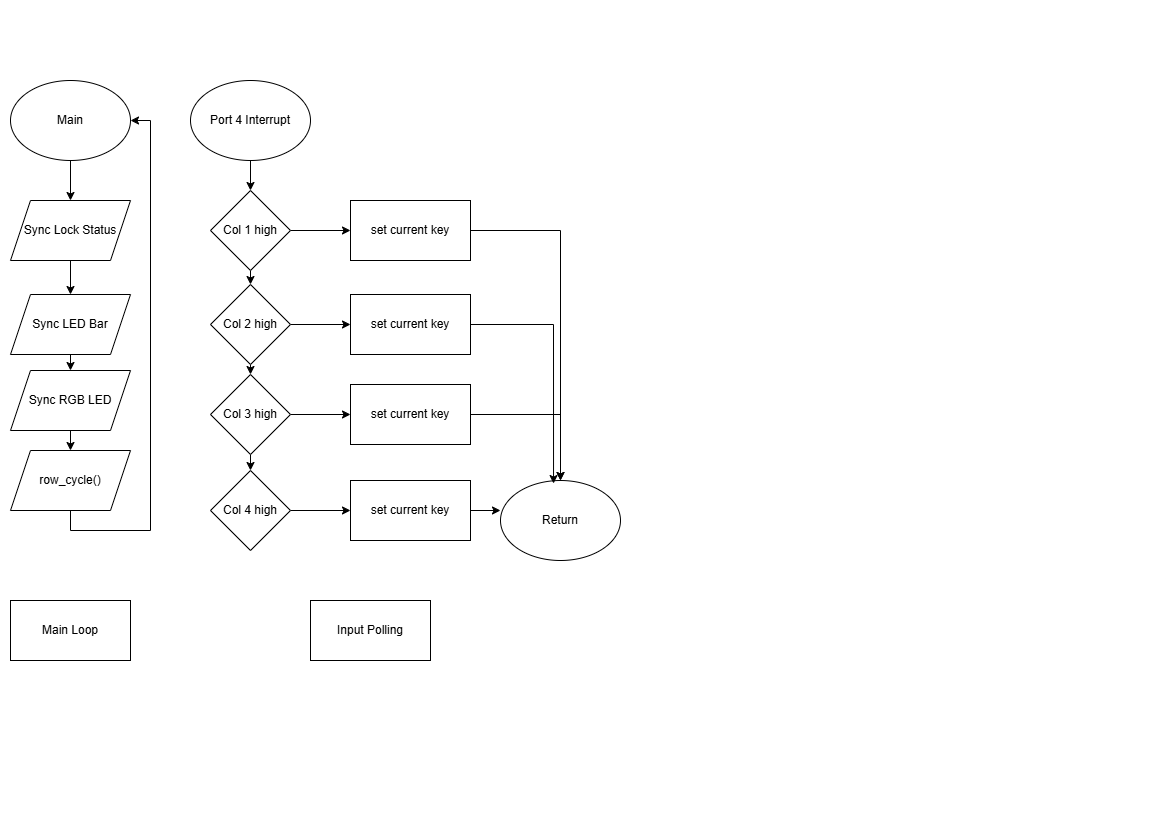

The diagram above was exported from draw.io. Its source (the exported page's mxGraphModel, read from the mxfile embedded in the PNG):
<mxGraphModel dx="1434" dy="778" grid="1" gridSize="10" guides="1" tooltips="1" connect="1" arrows="1" fold="1" page="1" pageScale="1" pageWidth="1169" pageHeight="827" math="0" shadow="0">
  <root>
    <mxCell id="WIyWlLk6GJQsqaUBKTNV-0" />
    <mxCell id="WIyWlLk6GJQsqaUBKTNV-1" parent="WIyWlLk6GJQsqaUBKTNV-0" />
    <mxCell id="2nDqYtmEp60SwihbRO2W-4" style="edgeStyle=orthogonalEdgeStyle;rounded=0;orthogonalLoop=1;jettySize=auto;html=1;exitX=0.5;exitY=1;exitDx=0;exitDy=0;entryX=0.5;entryY=0;entryDx=0;entryDy=0;" edge="1" parent="WIyWlLk6GJQsqaUBKTNV-1" source="nuqUbiCRfMcEpUIH9N32-1" target="2nDqYtmEp60SwihbRO2W-3">
      <mxGeometry relative="1" as="geometry" />
    </mxCell>
    <mxCell id="nuqUbiCRfMcEpUIH9N32-1" value="Sync LED Bar" style="shape=parallelogram;perimeter=parallelogramPerimeter;whiteSpace=wrap;html=1;fixedSize=1;" parent="WIyWlLk6GJQsqaUBKTNV-1" vertex="1">
      <mxGeometry x="10" y="294" width="120" height="60" as="geometry" />
    </mxCell>
    <mxCell id="nuqUbiCRfMcEpUIH9N32-4" value="Main Loop" style="rounded=0;whiteSpace=wrap;html=1;" parent="WIyWlLk6GJQsqaUBKTNV-1" vertex="1">
      <mxGeometry x="10" y="600" width="120" height="60" as="geometry" />
    </mxCell>
    <mxCell id="2nDqYtmEp60SwihbRO2W-1" style="edgeStyle=orthogonalEdgeStyle;rounded=0;orthogonalLoop=1;jettySize=auto;html=1;exitX=0.5;exitY=1;exitDx=0;exitDy=0;entryX=0.5;entryY=0;entryDx=0;entryDy=0;" edge="1" parent="WIyWlLk6GJQsqaUBKTNV-1" source="nuqUbiCRfMcEpUIH9N32-49" target="2nDqYtmEp60SwihbRO2W-0">
      <mxGeometry relative="1" as="geometry" />
    </mxCell>
    <mxCell id="nuqUbiCRfMcEpUIH9N32-49" value="Main" style="ellipse;whiteSpace=wrap;html=1;" parent="WIyWlLk6GJQsqaUBKTNV-1" vertex="1">
      <mxGeometry x="10" y="80" width="120" height="80" as="geometry" />
    </mxCell>
    <mxCell id="2nDqYtmEp60SwihbRO2W-2" style="edgeStyle=orthogonalEdgeStyle;rounded=0;orthogonalLoop=1;jettySize=auto;html=1;exitX=0.5;exitY=1;exitDx=0;exitDy=0;entryX=0.5;entryY=0;entryDx=0;entryDy=0;" edge="1" parent="WIyWlLk6GJQsqaUBKTNV-1" source="2nDqYtmEp60SwihbRO2W-0" target="nuqUbiCRfMcEpUIH9N32-1">
      <mxGeometry relative="1" as="geometry" />
    </mxCell>
    <mxCell id="2nDqYtmEp60SwihbRO2W-0" value="Sync Lock Status" style="shape=parallelogram;perimeter=parallelogramPerimeter;whiteSpace=wrap;html=1;fixedSize=1;" vertex="1" parent="WIyWlLk6GJQsqaUBKTNV-1">
      <mxGeometry x="10" y="200" width="120" height="60" as="geometry" />
    </mxCell>
    <mxCell id="2nDqYtmEp60SwihbRO2W-6" style="edgeStyle=orthogonalEdgeStyle;rounded=0;orthogonalLoop=1;jettySize=auto;html=1;exitX=0.5;exitY=1;exitDx=0;exitDy=0;entryX=0.5;entryY=0;entryDx=0;entryDy=0;" edge="1" parent="WIyWlLk6GJQsqaUBKTNV-1" source="2nDqYtmEp60SwihbRO2W-3" target="2nDqYtmEp60SwihbRO2W-5">
      <mxGeometry relative="1" as="geometry" />
    </mxCell>
    <mxCell id="2nDqYtmEp60SwihbRO2W-3" value="Sync RGB LED" style="shape=parallelogram;perimeter=parallelogramPerimeter;whiteSpace=wrap;html=1;fixedSize=1;" vertex="1" parent="WIyWlLk6GJQsqaUBKTNV-1">
      <mxGeometry x="10" y="370" width="120" height="60" as="geometry" />
    </mxCell>
    <mxCell id="2nDqYtmEp60SwihbRO2W-7" style="edgeStyle=orthogonalEdgeStyle;rounded=0;orthogonalLoop=1;jettySize=auto;html=1;exitX=0.5;exitY=1;exitDx=0;exitDy=0;entryX=1;entryY=0.5;entryDx=0;entryDy=0;" edge="1" parent="WIyWlLk6GJQsqaUBKTNV-1" source="2nDqYtmEp60SwihbRO2W-5" target="nuqUbiCRfMcEpUIH9N32-49">
      <mxGeometry relative="1" as="geometry">
        <Array as="points">
          <mxPoint x="70" y="530" />
          <mxPoint x="150" y="530" />
          <mxPoint x="150" y="120" />
        </Array>
      </mxGeometry>
    </mxCell>
    <mxCell id="2nDqYtmEp60SwihbRO2W-5" value="row_cycle()" style="shape=parallelogram;perimeter=parallelogramPerimeter;whiteSpace=wrap;html=1;fixedSize=1;" vertex="1" parent="WIyWlLk6GJQsqaUBKTNV-1">
      <mxGeometry x="10" y="450" width="120" height="60" as="geometry" />
    </mxCell>
    <mxCell id="2nDqYtmEp60SwihbRO2W-8" value="Input Polling" style="rounded=0;whiteSpace=wrap;html=1;" vertex="1" parent="WIyWlLk6GJQsqaUBKTNV-1">
      <mxGeometry x="310" y="600" width="120" height="60" as="geometry" />
    </mxCell>
    <mxCell id="2nDqYtmEp60SwihbRO2W-12" style="edgeStyle=orthogonalEdgeStyle;rounded=0;orthogonalLoop=1;jettySize=auto;html=1;exitX=0.5;exitY=1;exitDx=0;exitDy=0;entryX=0.5;entryY=0;entryDx=0;entryDy=0;" edge="1" parent="WIyWlLk6GJQsqaUBKTNV-1" source="2nDqYtmEp60SwihbRO2W-9" target="2nDqYtmEp60SwihbRO2W-11">
      <mxGeometry relative="1" as="geometry" />
    </mxCell>
    <mxCell id="2nDqYtmEp60SwihbRO2W-9" value="Port 4 Interrupt" style="ellipse;whiteSpace=wrap;html=1;" vertex="1" parent="WIyWlLk6GJQsqaUBKTNV-1">
      <mxGeometry x="190" y="80" width="120" height="80" as="geometry" />
    </mxCell>
    <mxCell id="2nDqYtmEp60SwihbRO2W-16" style="edgeStyle=orthogonalEdgeStyle;rounded=0;orthogonalLoop=1;jettySize=auto;html=1;exitX=0.5;exitY=1;exitDx=0;exitDy=0;entryX=0.5;entryY=0;entryDx=0;entryDy=0;" edge="1" parent="WIyWlLk6GJQsqaUBKTNV-1" source="2nDqYtmEp60SwihbRO2W-11" target="2nDqYtmEp60SwihbRO2W-13">
      <mxGeometry relative="1" as="geometry" />
    </mxCell>
    <mxCell id="2nDqYtmEp60SwihbRO2W-27" style="edgeStyle=orthogonalEdgeStyle;rounded=0;orthogonalLoop=1;jettySize=auto;html=1;exitX=1;exitY=0.5;exitDx=0;exitDy=0;" edge="1" parent="WIyWlLk6GJQsqaUBKTNV-1" source="2nDqYtmEp60SwihbRO2W-11" target="2nDqYtmEp60SwihbRO2W-20">
      <mxGeometry relative="1" as="geometry" />
    </mxCell>
    <mxCell id="2nDqYtmEp60SwihbRO2W-11" value="Col 1 high" style="rhombus;whiteSpace=wrap;html=1;" vertex="1" parent="WIyWlLk6GJQsqaUBKTNV-1">
      <mxGeometry x="210" y="190" width="80" height="80" as="geometry" />
    </mxCell>
    <mxCell id="2nDqYtmEp60SwihbRO2W-17" style="edgeStyle=orthogonalEdgeStyle;rounded=0;orthogonalLoop=1;jettySize=auto;html=1;exitX=0.5;exitY=1;exitDx=0;exitDy=0;entryX=0.5;entryY=0;entryDx=0;entryDy=0;" edge="1" parent="WIyWlLk6GJQsqaUBKTNV-1" source="2nDqYtmEp60SwihbRO2W-13" target="2nDqYtmEp60SwihbRO2W-15">
      <mxGeometry relative="1" as="geometry" />
    </mxCell>
    <mxCell id="2nDqYtmEp60SwihbRO2W-26" style="edgeStyle=orthogonalEdgeStyle;rounded=0;orthogonalLoop=1;jettySize=auto;html=1;exitX=1;exitY=0.5;exitDx=0;exitDy=0;entryX=0;entryY=0.5;entryDx=0;entryDy=0;" edge="1" parent="WIyWlLk6GJQsqaUBKTNV-1" source="2nDqYtmEp60SwihbRO2W-13" target="2nDqYtmEp60SwihbRO2W-23">
      <mxGeometry relative="1" as="geometry" />
    </mxCell>
    <mxCell id="2nDqYtmEp60SwihbRO2W-13" value="Col 2 high" style="rhombus;whiteSpace=wrap;html=1;" vertex="1" parent="WIyWlLk6GJQsqaUBKTNV-1">
      <mxGeometry x="210" y="284" width="80" height="80" as="geometry" />
    </mxCell>
    <mxCell id="2nDqYtmEp60SwihbRO2W-24" style="edgeStyle=orthogonalEdgeStyle;rounded=0;orthogonalLoop=1;jettySize=auto;html=1;exitX=1;exitY=0.5;exitDx=0;exitDy=0;entryX=0;entryY=0.5;entryDx=0;entryDy=0;" edge="1" parent="WIyWlLk6GJQsqaUBKTNV-1" source="2nDqYtmEp60SwihbRO2W-14" target="2nDqYtmEp60SwihbRO2W-21">
      <mxGeometry relative="1" as="geometry" />
    </mxCell>
    <mxCell id="2nDqYtmEp60SwihbRO2W-14" value="Col 4 high" style="rhombus;whiteSpace=wrap;html=1;" vertex="1" parent="WIyWlLk6GJQsqaUBKTNV-1">
      <mxGeometry x="210" y="470" width="80" height="80" as="geometry" />
    </mxCell>
    <mxCell id="2nDqYtmEp60SwihbRO2W-18" style="edgeStyle=orthogonalEdgeStyle;rounded=0;orthogonalLoop=1;jettySize=auto;html=1;exitX=0.5;exitY=1;exitDx=0;exitDy=0;entryX=0.5;entryY=0;entryDx=0;entryDy=0;" edge="1" parent="WIyWlLk6GJQsqaUBKTNV-1" source="2nDqYtmEp60SwihbRO2W-15" target="2nDqYtmEp60SwihbRO2W-14">
      <mxGeometry relative="1" as="geometry" />
    </mxCell>
    <mxCell id="2nDqYtmEp60SwihbRO2W-25" style="edgeStyle=orthogonalEdgeStyle;rounded=0;orthogonalLoop=1;jettySize=auto;html=1;exitX=1;exitY=0.5;exitDx=0;exitDy=0;entryX=0;entryY=0.5;entryDx=0;entryDy=0;" edge="1" parent="WIyWlLk6GJQsqaUBKTNV-1" source="2nDqYtmEp60SwihbRO2W-15" target="2nDqYtmEp60SwihbRO2W-22">
      <mxGeometry relative="1" as="geometry" />
    </mxCell>
    <mxCell id="2nDqYtmEp60SwihbRO2W-15" value="Col 3 high" style="rhombus;whiteSpace=wrap;html=1;" vertex="1" parent="WIyWlLk6GJQsqaUBKTNV-1">
      <mxGeometry x="210" y="374" width="80" height="80" as="geometry" />
    </mxCell>
    <mxCell id="2nDqYtmEp60SwihbRO2W-32" style="edgeStyle=orthogonalEdgeStyle;rounded=0;orthogonalLoop=1;jettySize=auto;html=1;exitX=1;exitY=0.5;exitDx=0;exitDy=0;entryX=0.5;entryY=0;entryDx=0;entryDy=0;" edge="1" parent="WIyWlLk6GJQsqaUBKTNV-1" source="2nDqYtmEp60SwihbRO2W-20" target="2nDqYtmEp60SwihbRO2W-28">
      <mxGeometry relative="1" as="geometry" />
    </mxCell>
    <mxCell id="2nDqYtmEp60SwihbRO2W-20" value="set current key" style="rounded=0;whiteSpace=wrap;html=1;" vertex="1" parent="WIyWlLk6GJQsqaUBKTNV-1">
      <mxGeometry x="350" y="200" width="120" height="60" as="geometry" />
    </mxCell>
    <mxCell id="2nDqYtmEp60SwihbRO2W-21" value="set current key" style="rounded=0;whiteSpace=wrap;html=1;" vertex="1" parent="WIyWlLk6GJQsqaUBKTNV-1">
      <mxGeometry x="350" y="480" width="120" height="60" as="geometry" />
    </mxCell>
    <mxCell id="2nDqYtmEp60SwihbRO2W-30" style="edgeStyle=orthogonalEdgeStyle;rounded=0;orthogonalLoop=1;jettySize=auto;html=1;exitX=1;exitY=0.5;exitDx=0;exitDy=0;" edge="1" parent="WIyWlLk6GJQsqaUBKTNV-1" source="2nDqYtmEp60SwihbRO2W-22" target="2nDqYtmEp60SwihbRO2W-28">
      <mxGeometry relative="1" as="geometry" />
    </mxCell>
    <mxCell id="2nDqYtmEp60SwihbRO2W-22" value="set current key" style="rounded=0;whiteSpace=wrap;html=1;" vertex="1" parent="WIyWlLk6GJQsqaUBKTNV-1">
      <mxGeometry x="350" y="384" width="120" height="60" as="geometry" />
    </mxCell>
    <mxCell id="2nDqYtmEp60SwihbRO2W-23" value="set current key" style="rounded=0;whiteSpace=wrap;html=1;" vertex="1" parent="WIyWlLk6GJQsqaUBKTNV-1">
      <mxGeometry x="350" y="294" width="120" height="60" as="geometry" />
    </mxCell>
    <mxCell id="2nDqYtmEp60SwihbRO2W-28" value="Return" style="ellipse;whiteSpace=wrap;html=1;" vertex="1" parent="WIyWlLk6GJQsqaUBKTNV-1">
      <mxGeometry x="500" y="480" width="120" height="80" as="geometry" />
    </mxCell>
    <mxCell id="2nDqYtmEp60SwihbRO2W-29" style="edgeStyle=orthogonalEdgeStyle;rounded=0;orthogonalLoop=1;jettySize=auto;html=1;exitX=1;exitY=0.5;exitDx=0;exitDy=0;entryX=0;entryY=0.363;entryDx=0;entryDy=0;entryPerimeter=0;" edge="1" parent="WIyWlLk6GJQsqaUBKTNV-1" source="2nDqYtmEp60SwihbRO2W-21" target="2nDqYtmEp60SwihbRO2W-28">
      <mxGeometry relative="1" as="geometry" />
    </mxCell>
    <mxCell id="2nDqYtmEp60SwihbRO2W-33" style="edgeStyle=orthogonalEdgeStyle;rounded=0;orthogonalLoop=1;jettySize=auto;html=1;exitX=1;exitY=0.5;exitDx=0;exitDy=0;entryX=0.442;entryY=0.038;entryDx=0;entryDy=0;entryPerimeter=0;" edge="1" parent="WIyWlLk6GJQsqaUBKTNV-1" source="2nDqYtmEp60SwihbRO2W-23" target="2nDqYtmEp60SwihbRO2W-28">
      <mxGeometry relative="1" as="geometry" />
    </mxCell>
  </root>
</mxGraphModel>